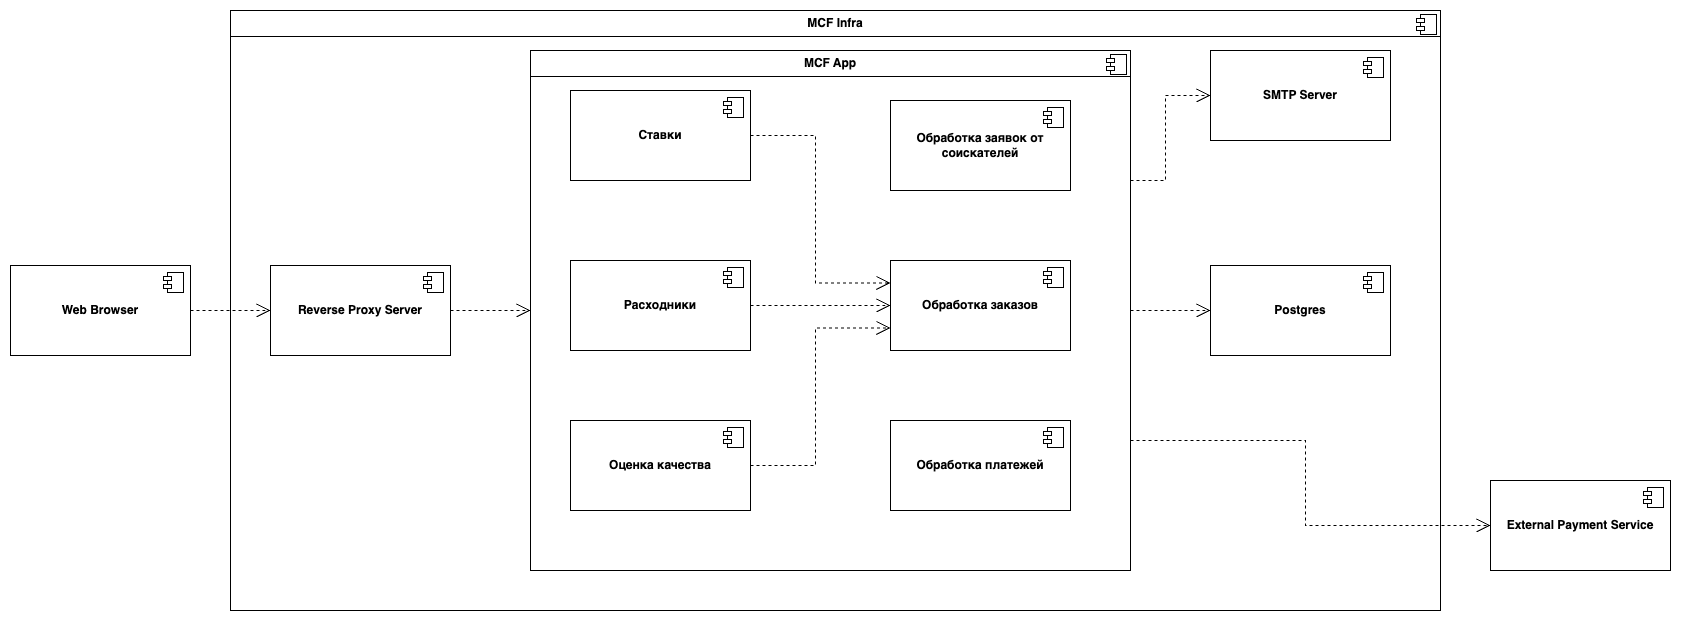

The diagram above was exported from draw.io. Its source (the exported page's mxGraphModel, read from the mxfile embedded in the PNG):
<mxGraphModel dx="2411" dy="907" grid="1" gridSize="10" guides="1" tooltips="1" connect="1" arrows="1" fold="1" page="1" pageScale="1" pageWidth="1169" pageHeight="827" math="0" shadow="0">
  <root>
    <mxCell id="0" />
    <mxCell id="1" parent="0" />
    <mxCell id="L1aKWbRL0jlR046Id958-48" value="&lt;p style=&quot;margin:0px;margin-top:6px;text-align:center;&quot;&gt;&lt;b&gt;MCF Infra&lt;/b&gt;&lt;/p&gt;&lt;hr size=&quot;1&quot; style=&quot;border-style:solid;&quot;&gt;&lt;p style=&quot;margin:0px;margin-left:8px;&quot;&gt;&lt;br&gt;&lt;/p&gt;" style="align=left;overflow=fill;html=1;dropTarget=0;whiteSpace=wrap;" vertex="1" parent="1">
      <mxGeometry x="-260" y="40" width="1210" height="600" as="geometry" />
    </mxCell>
    <mxCell id="L1aKWbRL0jlR046Id958-49" value="" style="shape=component;jettyWidth=8;jettyHeight=4;" vertex="1" parent="L1aKWbRL0jlR046Id958-48">
      <mxGeometry x="1" width="20" height="20" relative="1" as="geometry">
        <mxPoint x="-24" y="4" as="offset" />
      </mxGeometry>
    </mxCell>
    <mxCell id="L1aKWbRL0jlR046Id958-43" style="edgeStyle=orthogonalEdgeStyle;rounded=0;orthogonalLoop=1;jettySize=auto;html=1;exitX=1;exitY=0.25;exitDx=0;exitDy=0;dashed=1;strokeColor=default;align=center;verticalAlign=middle;fontFamily=Helvetica;fontSize=11;fontColor=default;labelBackgroundColor=default;endArrow=open;endSize=12;" edge="1" parent="1" source="L1aKWbRL0jlR046Id958-36" target="L1aKWbRL0jlR046Id958-28">
      <mxGeometry relative="1" as="geometry" />
    </mxCell>
    <mxCell id="L1aKWbRL0jlR046Id958-44" style="edgeStyle=orthogonalEdgeStyle;rounded=0;orthogonalLoop=1;jettySize=auto;html=1;entryX=0;entryY=0.5;entryDx=0;entryDy=0;dashed=1;strokeColor=default;align=center;verticalAlign=middle;fontFamily=Helvetica;fontSize=11;fontColor=default;labelBackgroundColor=default;endArrow=open;endSize=12;" edge="1" parent="1" source="L1aKWbRL0jlR046Id958-36" target="L1aKWbRL0jlR046Id958-26">
      <mxGeometry relative="1" as="geometry" />
    </mxCell>
    <mxCell id="L1aKWbRL0jlR046Id958-47" style="edgeStyle=orthogonalEdgeStyle;rounded=0;orthogonalLoop=1;jettySize=auto;html=1;entryX=0;entryY=0.5;entryDx=0;entryDy=0;exitX=1;exitY=0.75;exitDx=0;exitDy=0;dashed=1;strokeColor=default;align=center;verticalAlign=middle;fontFamily=Helvetica;fontSize=11;fontColor=default;labelBackgroundColor=default;endArrow=open;endSize=12;" edge="1" parent="1" source="L1aKWbRL0jlR046Id958-36" target="L1aKWbRL0jlR046Id958-45">
      <mxGeometry relative="1" as="geometry" />
    </mxCell>
    <mxCell id="L1aKWbRL0jlR046Id958-36" value="&lt;p style=&quot;margin:0px;margin-top:6px;text-align:center;&quot;&gt;&lt;b&gt;MCF App&lt;/b&gt;&lt;/p&gt;&lt;hr size=&quot;1&quot; style=&quot;border-style:solid;&quot;&gt;&lt;p style=&quot;margin:0px;margin-left:8px;&quot;&gt;&lt;br&gt;&lt;/p&gt;" style="align=left;overflow=fill;html=1;dropTarget=0;whiteSpace=wrap;" vertex="1" parent="1">
      <mxGeometry x="40" y="80" width="600" height="520" as="geometry" />
    </mxCell>
    <mxCell id="L1aKWbRL0jlR046Id958-37" value="" style="shape=component;jettyWidth=8;jettyHeight=4;" vertex="1" parent="L1aKWbRL0jlR046Id958-36">
      <mxGeometry x="1" width="20" height="20" relative="1" as="geometry">
        <mxPoint x="-24" y="4" as="offset" />
      </mxGeometry>
    </mxCell>
    <mxCell id="L1aKWbRL0jlR046Id958-23" style="edgeStyle=orthogonalEdgeStyle;rounded=0;orthogonalLoop=1;jettySize=auto;html=1;entryX=0;entryY=0.25;entryDx=0;entryDy=0;dashed=1;strokeColor=default;align=center;verticalAlign=middle;fontFamily=Helvetica;fontSize=11;fontColor=default;labelBackgroundColor=default;endArrow=open;endSize=12;" edge="1" parent="1" source="L1aKWbRL0jlR046Id958-7" target="L1aKWbRL0jlR046Id958-14">
      <mxGeometry relative="1" as="geometry" />
    </mxCell>
    <mxCell id="L1aKWbRL0jlR046Id958-7" value="&lt;b&gt;Ставки&lt;/b&gt;" style="html=1;dropTarget=0;whiteSpace=wrap;" vertex="1" parent="1">
      <mxGeometry x="80" y="120" width="180" height="90" as="geometry" />
    </mxCell>
    <mxCell id="L1aKWbRL0jlR046Id958-8" value="" style="shape=module;jettyWidth=8;jettyHeight=4;" vertex="1" parent="L1aKWbRL0jlR046Id958-7">
      <mxGeometry x="1" width="20" height="20" relative="1" as="geometry">
        <mxPoint x="-27" y="7" as="offset" />
      </mxGeometry>
    </mxCell>
    <mxCell id="L1aKWbRL0jlR046Id958-24" style="edgeStyle=orthogonalEdgeStyle;rounded=0;orthogonalLoop=1;jettySize=auto;html=1;entryX=0;entryY=0.5;entryDx=0;entryDy=0;dashed=1;strokeColor=default;align=center;verticalAlign=middle;fontFamily=Helvetica;fontSize=11;fontColor=default;labelBackgroundColor=default;endArrow=open;endSize=12;" edge="1" parent="1" source="L1aKWbRL0jlR046Id958-9" target="L1aKWbRL0jlR046Id958-14">
      <mxGeometry relative="1" as="geometry" />
    </mxCell>
    <mxCell id="L1aKWbRL0jlR046Id958-9" value="&lt;b&gt;Расходники&lt;/b&gt;" style="html=1;dropTarget=0;whiteSpace=wrap;" vertex="1" parent="1">
      <mxGeometry x="80" y="290" width="180" height="90" as="geometry" />
    </mxCell>
    <mxCell id="L1aKWbRL0jlR046Id958-10" value="" style="shape=module;jettyWidth=8;jettyHeight=4;" vertex="1" parent="L1aKWbRL0jlR046Id958-9">
      <mxGeometry x="1" width="20" height="20" relative="1" as="geometry">
        <mxPoint x="-27" y="7" as="offset" />
      </mxGeometry>
    </mxCell>
    <mxCell id="L1aKWbRL0jlR046Id958-25" style="edgeStyle=orthogonalEdgeStyle;rounded=0;orthogonalLoop=1;jettySize=auto;html=1;entryX=0;entryY=0.75;entryDx=0;entryDy=0;dashed=1;strokeColor=default;align=center;verticalAlign=middle;fontFamily=Helvetica;fontSize=11;fontColor=default;labelBackgroundColor=default;endArrow=open;endSize=12;" edge="1" parent="1" source="L1aKWbRL0jlR046Id958-11" target="L1aKWbRL0jlR046Id958-14">
      <mxGeometry relative="1" as="geometry" />
    </mxCell>
    <mxCell id="L1aKWbRL0jlR046Id958-11" value="&lt;b&gt;Оценка качества&lt;/b&gt;" style="html=1;dropTarget=0;whiteSpace=wrap;" vertex="1" parent="1">
      <mxGeometry x="80" y="450" width="180" height="90" as="geometry" />
    </mxCell>
    <mxCell id="L1aKWbRL0jlR046Id958-12" value="" style="shape=module;jettyWidth=8;jettyHeight=4;" vertex="1" parent="L1aKWbRL0jlR046Id958-11">
      <mxGeometry x="1" width="20" height="20" relative="1" as="geometry">
        <mxPoint x="-27" y="7" as="offset" />
      </mxGeometry>
    </mxCell>
    <mxCell id="L1aKWbRL0jlR046Id958-14" value="&lt;b&gt;Обработка заказов&lt;/b&gt;" style="html=1;dropTarget=0;whiteSpace=wrap;" vertex="1" parent="1">
      <mxGeometry x="400" y="290" width="180" height="90" as="geometry" />
    </mxCell>
    <mxCell id="L1aKWbRL0jlR046Id958-15" value="" style="shape=module;jettyWidth=8;jettyHeight=4;" vertex="1" parent="L1aKWbRL0jlR046Id958-14">
      <mxGeometry x="1" width="20" height="20" relative="1" as="geometry">
        <mxPoint x="-27" y="7" as="offset" />
      </mxGeometry>
    </mxCell>
    <mxCell id="L1aKWbRL0jlR046Id958-17" value="&lt;b&gt;Обработка заявок от соискателей&lt;/b&gt;" style="html=1;dropTarget=0;whiteSpace=wrap;" vertex="1" parent="1">
      <mxGeometry x="400" y="130" width="180" height="90" as="geometry" />
    </mxCell>
    <mxCell id="L1aKWbRL0jlR046Id958-18" value="" style="shape=module;jettyWidth=8;jettyHeight=4;" vertex="1" parent="L1aKWbRL0jlR046Id958-17">
      <mxGeometry x="1" width="20" height="20" relative="1" as="geometry">
        <mxPoint x="-27" y="7" as="offset" />
      </mxGeometry>
    </mxCell>
    <mxCell id="L1aKWbRL0jlR046Id958-19" value="&lt;b&gt;Обработка платежей&lt;/b&gt;" style="html=1;dropTarget=0;whiteSpace=wrap;" vertex="1" parent="1">
      <mxGeometry x="400" y="450" width="180" height="90" as="geometry" />
    </mxCell>
    <mxCell id="L1aKWbRL0jlR046Id958-20" value="" style="shape=module;jettyWidth=8;jettyHeight=4;" vertex="1" parent="L1aKWbRL0jlR046Id958-19">
      <mxGeometry x="1" width="20" height="20" relative="1" as="geometry">
        <mxPoint x="-27" y="7" as="offset" />
      </mxGeometry>
    </mxCell>
    <mxCell id="L1aKWbRL0jlR046Id958-26" value="&lt;b&gt;Postgres&lt;/b&gt;" style="html=1;dropTarget=0;whiteSpace=wrap;" vertex="1" parent="1">
      <mxGeometry x="720" y="295" width="180" height="90" as="geometry" />
    </mxCell>
    <mxCell id="L1aKWbRL0jlR046Id958-27" value="" style="shape=module;jettyWidth=8;jettyHeight=4;" vertex="1" parent="L1aKWbRL0jlR046Id958-26">
      <mxGeometry x="1" width="20" height="20" relative="1" as="geometry">
        <mxPoint x="-27" y="7" as="offset" />
      </mxGeometry>
    </mxCell>
    <mxCell id="L1aKWbRL0jlR046Id958-28" value="&lt;b&gt;SMTP Server&lt;/b&gt;" style="html=1;dropTarget=0;whiteSpace=wrap;" vertex="1" parent="1">
      <mxGeometry x="720" y="80" width="180" height="90" as="geometry" />
    </mxCell>
    <mxCell id="L1aKWbRL0jlR046Id958-29" value="" style="shape=module;jettyWidth=8;jettyHeight=4;" vertex="1" parent="L1aKWbRL0jlR046Id958-28">
      <mxGeometry x="1" width="20" height="20" relative="1" as="geometry">
        <mxPoint x="-27" y="7" as="offset" />
      </mxGeometry>
    </mxCell>
    <mxCell id="L1aKWbRL0jlR046Id958-39" style="edgeStyle=orthogonalEdgeStyle;rounded=0;orthogonalLoop=1;jettySize=auto;html=1;entryX=0;entryY=0.5;entryDx=0;entryDy=0;dashed=1;strokeColor=default;align=center;verticalAlign=middle;fontFamily=Helvetica;fontSize=11;fontColor=default;labelBackgroundColor=default;endArrow=open;endSize=12;" edge="1" parent="1" source="L1aKWbRL0jlR046Id958-30" target="L1aKWbRL0jlR046Id958-36">
      <mxGeometry relative="1" as="geometry" />
    </mxCell>
    <mxCell id="L1aKWbRL0jlR046Id958-30" value="&lt;b&gt;Reverse Proxy Server&lt;/b&gt;" style="html=1;dropTarget=0;whiteSpace=wrap;" vertex="1" parent="1">
      <mxGeometry x="-220" y="295" width="180" height="90" as="geometry" />
    </mxCell>
    <mxCell id="L1aKWbRL0jlR046Id958-31" value="" style="shape=module;jettyWidth=8;jettyHeight=4;" vertex="1" parent="L1aKWbRL0jlR046Id958-30">
      <mxGeometry x="1" width="20" height="20" relative="1" as="geometry">
        <mxPoint x="-27" y="7" as="offset" />
      </mxGeometry>
    </mxCell>
    <mxCell id="L1aKWbRL0jlR046Id958-38" style="edgeStyle=orthogonalEdgeStyle;rounded=0;orthogonalLoop=1;jettySize=auto;html=1;entryX=0;entryY=0.5;entryDx=0;entryDy=0;dashed=1;strokeColor=default;align=center;verticalAlign=middle;fontFamily=Helvetica;fontSize=11;fontColor=default;labelBackgroundColor=default;endArrow=open;endSize=12;" edge="1" parent="1" source="L1aKWbRL0jlR046Id958-32" target="L1aKWbRL0jlR046Id958-30">
      <mxGeometry relative="1" as="geometry" />
    </mxCell>
    <mxCell id="L1aKWbRL0jlR046Id958-32" value="&lt;b&gt;Web Browser&lt;/b&gt;" style="html=1;dropTarget=0;whiteSpace=wrap;" vertex="1" parent="1">
      <mxGeometry x="-480" y="295" width="180" height="90" as="geometry" />
    </mxCell>
    <mxCell id="L1aKWbRL0jlR046Id958-33" value="" style="shape=module;jettyWidth=8;jettyHeight=4;" vertex="1" parent="L1aKWbRL0jlR046Id958-32">
      <mxGeometry x="1" width="20" height="20" relative="1" as="geometry">
        <mxPoint x="-27" y="7" as="offset" />
      </mxGeometry>
    </mxCell>
    <mxCell id="L1aKWbRL0jlR046Id958-45" value="&lt;b&gt;External Payment Service&lt;/b&gt;" style="html=1;dropTarget=0;whiteSpace=wrap;" vertex="1" parent="1">
      <mxGeometry x="1000" y="510" width="180" height="90" as="geometry" />
    </mxCell>
    <mxCell id="L1aKWbRL0jlR046Id958-46" value="" style="shape=module;jettyWidth=8;jettyHeight=4;" vertex="1" parent="L1aKWbRL0jlR046Id958-45">
      <mxGeometry x="1" width="20" height="20" relative="1" as="geometry">
        <mxPoint x="-27" y="7" as="offset" />
      </mxGeometry>
    </mxCell>
  </root>
</mxGraphModel>